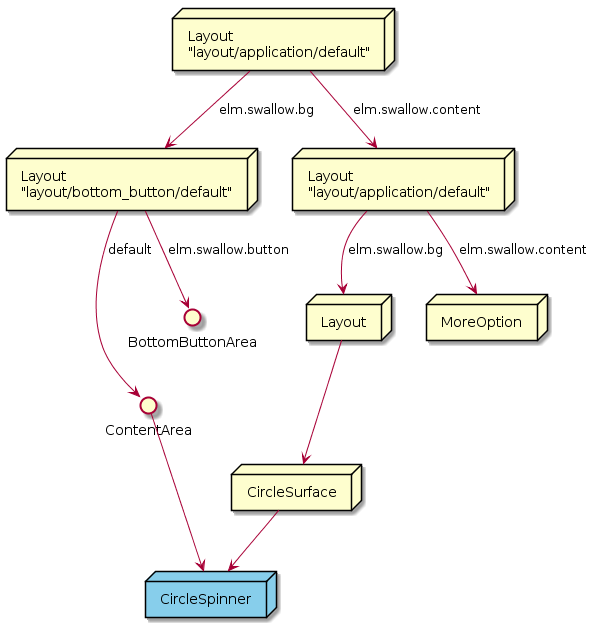

The diagram above was rendered by PlantUML. Its source (embedded in the PNG):
@startuml CircleStepper_SceneGraph.png

node BaseLayout [
    Layout
    "layout/application/default" 
]

node BottomButtonLayout [
    Layout
    "layout/bottom_button/default"
]

node OverLayout [
    Layout
    "layout/application/default"
]
node MoreOption [
    MoreOption
]

node SurfaceLayout [
    Layout
]

node CircleSurface [
    CircleSurface
]
() ContentArea
() BottomButtonArea

BaseLayout --> BottomButtonLayout : "elm.swallow.bg"

BottomButtonLayout --> ContentArea : "default"
BottomButtonLayout --> BottomButtonArea : "elm.swallow.button"
BaseLayout --> OverLayout : "elm.swallow.content"
OverLayout --> MoreOption : "elm.swallow.content"
OverLayout --> SurfaceLayout : "elm.swallow.bg"
MoreOption -[Hidden]l->SurfaceLayout
SurfaceLayout --> CircleSurface

node CircleSpinner #87ceeb [
    CircleSpinner
]
ContentArea --> CircleSpinner
CircleSurface --> CircleSpinner

@enduml